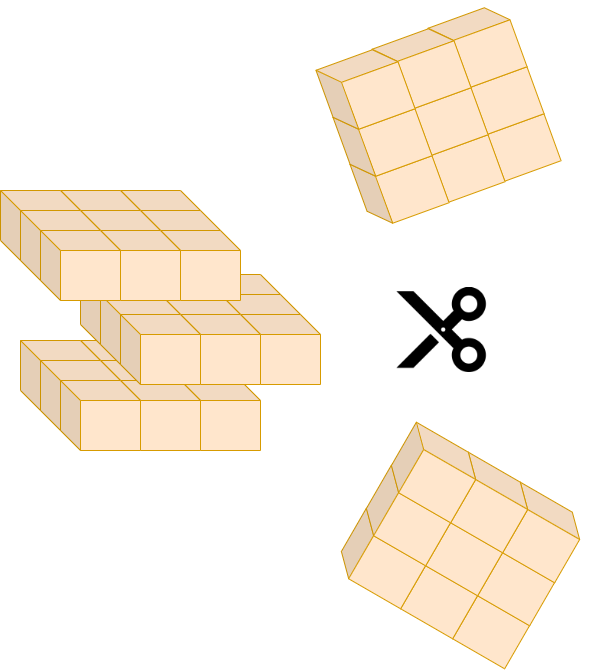

The diagram above was exported from draw.io. Its source (the exported page's mxGraphModel, read from the mxfile embedded in the PNG):
<mxGraphModel dx="2261" dy="1927" grid="1" gridSize="10" guides="1" tooltips="1" connect="1" arrows="1" fold="1" page="1" pageScale="1" pageWidth="827" pageHeight="1169" math="0" shadow="0">
  <root>
    <mxCell id="0" />
    <mxCell id="1" parent="0" />
    <mxCell id="Ih5yMm1v6UonKKfUm-aA-1" value="" style="shape=image;html=1;verticalAlign=top;verticalLabelPosition=bottom;labelBackgroundColor=#ffffff;imageAspect=0;aspect=fixed;image=https://cdn1.iconfinder.com/data/icons/material-core/23/content-cut-128.png;direction=west;" vertex="1" parent="1">
      <mxGeometry x="289" y="270" width="98" height="98" as="geometry" />
    </mxCell>
    <mxCell id="Ih5yMm1v6UonKKfUm-aA-2" value="" style="shape=cube;whiteSpace=wrap;html=1;boundedLbl=1;backgroundOutline=1;darkOpacity=0.05;darkOpacity2=0.1;fillColor=#ffe6cc;strokeColor=#d79b00;" vertex="1" parent="1">
      <mxGeometry x="40" y="330" width="80" height="70" as="geometry" />
    </mxCell>
    <mxCell id="Ih5yMm1v6UonKKfUm-aA-3" value="" style="shape=cube;whiteSpace=wrap;html=1;boundedLbl=1;backgroundOutline=1;darkOpacity=0.05;darkOpacity2=0.1;fillColor=#ffe6cc;strokeColor=#d79b00;" vertex="1" parent="1">
      <mxGeometry x="100" y="264" width="80" height="70" as="geometry" />
    </mxCell>
    <mxCell id="Ih5yMm1v6UonKKfUm-aA-5" value="" style="shape=cube;whiteSpace=wrap;html=1;boundedLbl=1;backgroundOutline=1;darkOpacity=0.05;darkOpacity2=0.1;fillColor=#ffe6cc;strokeColor=#d79b00;" vertex="1" parent="1">
      <mxGeometry x="60" y="350" width="80" height="70" as="geometry" />
    </mxCell>
    <mxCell id="Ih5yMm1v6UonKKfUm-aA-6" value="" style="shape=cube;whiteSpace=wrap;html=1;boundedLbl=1;backgroundOutline=1;darkOpacity=0.05;darkOpacity2=0.1;fillColor=#ffe6cc;strokeColor=#d79b00;" vertex="1" parent="1">
      <mxGeometry x="120" y="284" width="80" height="70" as="geometry" />
    </mxCell>
    <mxCell id="Ih5yMm1v6UonKKfUm-aA-8" value="" style="shape=cube;whiteSpace=wrap;html=1;boundedLbl=1;backgroundOutline=1;darkOpacity=0.05;darkOpacity2=0.1;fillColor=#ffe6cc;strokeColor=#d79b00;" vertex="1" parent="1">
      <mxGeometry x="80" y="370" width="80" height="70" as="geometry" />
    </mxCell>
    <mxCell id="Ih5yMm1v6UonKKfUm-aA-9" value="" style="shape=cube;whiteSpace=wrap;html=1;boundedLbl=1;backgroundOutline=1;darkOpacity=0.05;darkOpacity2=0.1;fillColor=#ffe6cc;strokeColor=#d79b00;" vertex="1" parent="1">
      <mxGeometry x="140" y="304" width="80" height="70" as="geometry" />
    </mxCell>
    <mxCell id="Ih5yMm1v6UonKKfUm-aA-26" value="" style="shape=cube;whiteSpace=wrap;html=1;boundedLbl=1;backgroundOutline=1;darkOpacity=0.05;darkOpacity2=0.1;fillColor=#ffe6cc;strokeColor=#d79b00;" vertex="1" parent="1">
      <mxGeometry x="-20" y="330" width="80" height="70" as="geometry" />
    </mxCell>
    <mxCell id="Ih5yMm1v6UonKKfUm-aA-27" value="" style="shape=cube;whiteSpace=wrap;html=1;boundedLbl=1;backgroundOutline=1;darkOpacity=0.05;darkOpacity2=0.1;fillColor=#ffe6cc;strokeColor=#d79b00;" vertex="1" parent="1">
      <mxGeometry x="40" y="264" width="80" height="70" as="geometry" />
    </mxCell>
    <mxCell id="Ih5yMm1v6UonKKfUm-aA-29" value="" style="shape=cube;whiteSpace=wrap;html=1;boundedLbl=1;backgroundOutline=1;darkOpacity=0.05;darkOpacity2=0.1;fillColor=#ffe6cc;strokeColor=#d79b00;" vertex="1" parent="1">
      <mxGeometry y="350" width="80" height="70" as="geometry" />
    </mxCell>
    <mxCell id="Ih5yMm1v6UonKKfUm-aA-30" value="" style="shape=cube;whiteSpace=wrap;html=1;boundedLbl=1;backgroundOutline=1;darkOpacity=0.05;darkOpacity2=0.1;fillColor=#ffe6cc;strokeColor=#d79b00;" vertex="1" parent="1">
      <mxGeometry x="60" y="284" width="80" height="70" as="geometry" />
    </mxCell>
    <mxCell id="Ih5yMm1v6UonKKfUm-aA-32" value="" style="shape=cube;whiteSpace=wrap;html=1;boundedLbl=1;backgroundOutline=1;darkOpacity=0.05;darkOpacity2=0.1;fillColor=#ffe6cc;strokeColor=#d79b00;" vertex="1" parent="1">
      <mxGeometry x="20" y="370" width="80" height="70" as="geometry" />
    </mxCell>
    <mxCell id="Ih5yMm1v6UonKKfUm-aA-33" value="" style="shape=cube;whiteSpace=wrap;html=1;boundedLbl=1;backgroundOutline=1;darkOpacity=0.05;darkOpacity2=0.1;fillColor=#ffe6cc;strokeColor=#d79b00;" vertex="1" parent="1">
      <mxGeometry x="80" y="304" width="80" height="70" as="geometry" />
    </mxCell>
    <mxCell id="Ih5yMm1v6UonKKfUm-aA-38" value="" style="shape=cube;whiteSpace=wrap;html=1;boundedLbl=1;backgroundOutline=1;darkOpacity=0.05;darkOpacity2=0.1;fillColor=#ffe6cc;strokeColor=#d79b00;" vertex="1" parent="1">
      <mxGeometry x="-80" y="330" width="80" height="70" as="geometry" />
    </mxCell>
    <mxCell id="Ih5yMm1v6UonKKfUm-aA-39" value="" style="shape=cube;whiteSpace=wrap;html=1;boundedLbl=1;backgroundOutline=1;darkOpacity=0.05;darkOpacity2=0.1;fillColor=#ffe6cc;strokeColor=#d79b00;" vertex="1" parent="1">
      <mxGeometry x="-20" y="264" width="80" height="70" as="geometry" />
    </mxCell>
    <mxCell id="Ih5yMm1v6UonKKfUm-aA-41" value="" style="shape=cube;whiteSpace=wrap;html=1;boundedLbl=1;backgroundOutline=1;darkOpacity=0.05;darkOpacity2=0.1;fillColor=#ffe6cc;strokeColor=#d79b00;" vertex="1" parent="1">
      <mxGeometry x="-60" y="350" width="80" height="70" as="geometry" />
    </mxCell>
    <mxCell id="Ih5yMm1v6UonKKfUm-aA-42" value="" style="shape=cube;whiteSpace=wrap;html=1;boundedLbl=1;backgroundOutline=1;darkOpacity=0.05;darkOpacity2=0.1;fillColor=#ffe6cc;strokeColor=#d79b00;" vertex="1" parent="1">
      <mxGeometry y="284" width="80" height="70" as="geometry" />
    </mxCell>
    <mxCell id="Ih5yMm1v6UonKKfUm-aA-44" value="" style="shape=cube;whiteSpace=wrap;html=1;boundedLbl=1;backgroundOutline=1;darkOpacity=0.05;darkOpacity2=0.1;fillColor=#ffe6cc;strokeColor=#d79b00;" vertex="1" parent="1">
      <mxGeometry x="-40" y="370" width="80" height="70" as="geometry" />
    </mxCell>
    <mxCell id="Ih5yMm1v6UonKKfUm-aA-45" value="" style="shape=cube;whiteSpace=wrap;html=1;boundedLbl=1;backgroundOutline=1;darkOpacity=0.05;darkOpacity2=0.1;fillColor=#ffe6cc;strokeColor=#d79b00;" vertex="1" parent="1">
      <mxGeometry x="20" y="304" width="80" height="70" as="geometry" />
    </mxCell>
    <mxCell id="Ih5yMm1v6UonKKfUm-aA-59" value="" style="group;rotation=-20;" vertex="1" connectable="0" parent="1">
      <mxGeometry x="238" y="20" width="200" height="170" as="geometry" />
    </mxCell>
    <mxCell id="Ih5yMm1v6UonKKfUm-aA-50" value="" style="shape=cube;whiteSpace=wrap;html=1;boundedLbl=1;backgroundOutline=1;darkOpacity=0.05;darkOpacity2=0.1;fillColor=#ffe6cc;strokeColor=#d79b00;rotation=-20;" vertex="1" parent="Ih5yMm1v6UonKKfUm-aA-59">
      <mxGeometry x="133" y="76" width="80" height="70" as="geometry" />
    </mxCell>
    <mxCell id="Ih5yMm1v6UonKKfUm-aA-51" value="" style="shape=cube;whiteSpace=wrap;html=1;boundedLbl=1;backgroundOutline=1;darkOpacity=0.05;darkOpacity2=0.1;fillColor=#ffe6cc;strokeColor=#d79b00;rotation=-20;" vertex="1" parent="Ih5yMm1v6UonKKfUm-aA-59">
      <mxGeometry x="116" y="29" width="80" height="70" as="geometry" />
    </mxCell>
    <mxCell id="Ih5yMm1v6UonKKfUm-aA-52" value="" style="shape=cube;whiteSpace=wrap;html=1;boundedLbl=1;backgroundOutline=1;darkOpacity=0.05;darkOpacity2=0.1;fillColor=#ffe6cc;strokeColor=#d79b00;rotation=-20;" vertex="1" parent="Ih5yMm1v6UonKKfUm-aA-59">
      <mxGeometry x="99" y="-18" width="80" height="70" as="geometry" />
    </mxCell>
    <mxCell id="Ih5yMm1v6UonKKfUm-aA-53" value="" style="shape=cube;whiteSpace=wrap;html=1;boundedLbl=1;backgroundOutline=1;darkOpacity=0.05;darkOpacity2=0.1;fillColor=#ffe6cc;strokeColor=#d79b00;rotation=-20;" vertex="1" parent="Ih5yMm1v6UonKKfUm-aA-59">
      <mxGeometry x="77" y="97" width="80" height="70" as="geometry" />
    </mxCell>
    <mxCell id="Ih5yMm1v6UonKKfUm-aA-54" value="" style="shape=cube;whiteSpace=wrap;html=1;boundedLbl=1;backgroundOutline=1;darkOpacity=0.05;darkOpacity2=0.1;fillColor=#ffe6cc;strokeColor=#d79b00;rotation=-20;" vertex="1" parent="Ih5yMm1v6UonKKfUm-aA-59">
      <mxGeometry x="60" y="50" width="80" height="70" as="geometry" />
    </mxCell>
    <mxCell id="Ih5yMm1v6UonKKfUm-aA-55" value="" style="shape=cube;whiteSpace=wrap;html=1;boundedLbl=1;backgroundOutline=1;darkOpacity=0.05;darkOpacity2=0.1;fillColor=#ffe6cc;strokeColor=#d79b00;rotation=-20;" vertex="1" parent="Ih5yMm1v6UonKKfUm-aA-59">
      <mxGeometry x="43" y="3" width="80" height="70" as="geometry" />
    </mxCell>
    <mxCell id="Ih5yMm1v6UonKKfUm-aA-56" value="" style="shape=cube;whiteSpace=wrap;html=1;boundedLbl=1;backgroundOutline=1;darkOpacity=0.05;darkOpacity2=0.1;fillColor=#ffe6cc;strokeColor=#d79b00;rotation=-20;" vertex="1" parent="Ih5yMm1v6UonKKfUm-aA-59">
      <mxGeometry x="21" y="118" width="80" height="70" as="geometry" />
    </mxCell>
    <mxCell id="Ih5yMm1v6UonKKfUm-aA-57" value="" style="shape=cube;whiteSpace=wrap;html=1;boundedLbl=1;backgroundOutline=1;darkOpacity=0.05;darkOpacity2=0.1;fillColor=#ffe6cc;strokeColor=#d79b00;rotation=-20;" vertex="1" parent="Ih5yMm1v6UonKKfUm-aA-59">
      <mxGeometry x="4" y="71" width="80" height="70" as="geometry" />
    </mxCell>
    <mxCell id="Ih5yMm1v6UonKKfUm-aA-58" value="" style="shape=cube;whiteSpace=wrap;html=1;boundedLbl=1;backgroundOutline=1;darkOpacity=0.05;darkOpacity2=0.1;fillColor=#ffe6cc;strokeColor=#d79b00;rotation=-20;" vertex="1" parent="Ih5yMm1v6UonKKfUm-aA-59">
      <mxGeometry x="-13" y="24" width="80" height="70" as="geometry" />
    </mxCell>
    <mxCell id="Ih5yMm1v6UonKKfUm-aA-60" value="" style="group;rotation=30;" vertex="1" connectable="0" parent="1">
      <mxGeometry x="260" y="450" width="200" height="170" as="geometry" />
    </mxCell>
    <mxCell id="Ih5yMm1v6UonKKfUm-aA-11" value="" style="shape=cube;whiteSpace=wrap;html=1;boundedLbl=1;backgroundOutline=1;darkOpacity=0.05;darkOpacity2=0.1;fillColor=#ffe6cc;strokeColor=#d79b00;rotation=30;" vertex="1" parent="Ih5yMm1v6UonKKfUm-aA-60">
      <mxGeometry x="87" y="123" width="80" height="70" as="geometry" />
    </mxCell>
    <mxCell id="Ih5yMm1v6UonKKfUm-aA-12" value="" style="shape=cube;whiteSpace=wrap;html=1;boundedLbl=1;backgroundOutline=1;darkOpacity=0.05;darkOpacity2=0.1;fillColor=#ffe6cc;strokeColor=#d79b00;rotation=30;" vertex="1" parent="Ih5yMm1v6UonKKfUm-aA-60">
      <mxGeometry x="112" y="80" width="80" height="70" as="geometry" />
    </mxCell>
    <mxCell id="Ih5yMm1v6UonKKfUm-aA-13" value="" style="shape=cube;whiteSpace=wrap;html=1;boundedLbl=1;backgroundOutline=1;darkOpacity=0.05;darkOpacity2=0.1;fillColor=#ffe6cc;strokeColor=#d79b00;rotation=30;" vertex="1" parent="Ih5yMm1v6UonKKfUm-aA-60">
      <mxGeometry x="137" y="37" width="80" height="70" as="geometry" />
    </mxCell>
    <mxCell id="Ih5yMm1v6UonKKfUm-aA-35" value="" style="shape=cube;whiteSpace=wrap;html=1;boundedLbl=1;backgroundOutline=1;darkOpacity=0.05;darkOpacity2=0.1;fillColor=#ffe6cc;strokeColor=#d79b00;rotation=30;" vertex="1" parent="Ih5yMm1v6UonKKfUm-aA-60">
      <mxGeometry x="35" y="93" width="80" height="70" as="geometry" />
    </mxCell>
    <mxCell id="Ih5yMm1v6UonKKfUm-aA-36" value="" style="shape=cube;whiteSpace=wrap;html=1;boundedLbl=1;backgroundOutline=1;darkOpacity=0.05;darkOpacity2=0.1;fillColor=#ffe6cc;strokeColor=#d79b00;rotation=30;" vertex="1" parent="Ih5yMm1v6UonKKfUm-aA-60">
      <mxGeometry x="60" y="50" width="80" height="70" as="geometry" />
    </mxCell>
    <mxCell id="Ih5yMm1v6UonKKfUm-aA-37" value="" style="shape=cube;whiteSpace=wrap;html=1;boundedLbl=1;backgroundOutline=1;darkOpacity=0.05;darkOpacity2=0.1;fillColor=#ffe6cc;strokeColor=#d79b00;rotation=30;" vertex="1" parent="Ih5yMm1v6UonKKfUm-aA-60">
      <mxGeometry x="85" y="7" width="80" height="70" as="geometry" />
    </mxCell>
    <mxCell id="Ih5yMm1v6UonKKfUm-aA-47" value="" style="shape=cube;whiteSpace=wrap;html=1;boundedLbl=1;backgroundOutline=1;darkOpacity=0.05;darkOpacity2=0.1;fillColor=#ffe6cc;strokeColor=#d79b00;rotation=30;" vertex="1" parent="Ih5yMm1v6UonKKfUm-aA-60">
      <mxGeometry x="-17" y="63" width="80" height="70" as="geometry" />
    </mxCell>
    <mxCell id="Ih5yMm1v6UonKKfUm-aA-48" value="" style="shape=cube;whiteSpace=wrap;html=1;boundedLbl=1;backgroundOutline=1;darkOpacity=0.05;darkOpacity2=0.1;fillColor=#ffe6cc;strokeColor=#d79b00;rotation=30;" vertex="1" parent="Ih5yMm1v6UonKKfUm-aA-60">
      <mxGeometry x="8" y="20" width="80" height="70" as="geometry" />
    </mxCell>
    <mxCell id="Ih5yMm1v6UonKKfUm-aA-49" value="" style="shape=cube;whiteSpace=wrap;html=1;boundedLbl=1;backgroundOutline=1;darkOpacity=0.05;darkOpacity2=0.1;fillColor=#ffe6cc;strokeColor=#d79b00;rotation=30;" vertex="1" parent="Ih5yMm1v6UonKKfUm-aA-60">
      <mxGeometry x="33" y="-23" width="80" height="70" as="geometry" />
    </mxCell>
    <mxCell id="Ih5yMm1v6UonKKfUm-aA-61" value="" style="group" vertex="1" connectable="0" parent="1">
      <mxGeometry x="-100" y="180" width="240" height="110" as="geometry" />
    </mxCell>
    <mxCell id="Ih5yMm1v6UonKKfUm-aA-4" value="" style="shape=cube;whiteSpace=wrap;html=1;boundedLbl=1;backgroundOutline=1;darkOpacity=0.05;darkOpacity2=0.1;fillColor=#ffe6cc;strokeColor=#d79b00;" vertex="1" parent="Ih5yMm1v6UonKKfUm-aA-61">
      <mxGeometry x="120" width="80" height="70" as="geometry" />
    </mxCell>
    <mxCell id="Ih5yMm1v6UonKKfUm-aA-7" value="" style="shape=cube;whiteSpace=wrap;html=1;boundedLbl=1;backgroundOutline=1;darkOpacity=0.05;darkOpacity2=0.1;fillColor=#ffe6cc;strokeColor=#d79b00;" vertex="1" parent="Ih5yMm1v6UonKKfUm-aA-61">
      <mxGeometry x="140" y="20" width="80" height="70" as="geometry" />
    </mxCell>
    <mxCell id="Ih5yMm1v6UonKKfUm-aA-10" value="" style="shape=cube;whiteSpace=wrap;html=1;boundedLbl=1;backgroundOutline=1;darkOpacity=0.05;darkOpacity2=0.1;fillColor=#ffe6cc;strokeColor=#d79b00;" vertex="1" parent="Ih5yMm1v6UonKKfUm-aA-61">
      <mxGeometry x="160" y="40" width="80" height="70" as="geometry" />
    </mxCell>
    <mxCell id="Ih5yMm1v6UonKKfUm-aA-28" value="" style="shape=cube;whiteSpace=wrap;html=1;boundedLbl=1;backgroundOutline=1;darkOpacity=0.05;darkOpacity2=0.1;fillColor=#ffe6cc;strokeColor=#d79b00;" vertex="1" parent="Ih5yMm1v6UonKKfUm-aA-61">
      <mxGeometry x="60" width="80" height="70" as="geometry" />
    </mxCell>
    <mxCell id="Ih5yMm1v6UonKKfUm-aA-31" value="" style="shape=cube;whiteSpace=wrap;html=1;boundedLbl=1;backgroundOutline=1;darkOpacity=0.05;darkOpacity2=0.1;fillColor=#ffe6cc;strokeColor=#d79b00;" vertex="1" parent="Ih5yMm1v6UonKKfUm-aA-61">
      <mxGeometry x="80" y="20" width="80" height="70" as="geometry" />
    </mxCell>
    <mxCell id="Ih5yMm1v6UonKKfUm-aA-34" value="" style="shape=cube;whiteSpace=wrap;html=1;boundedLbl=1;backgroundOutline=1;darkOpacity=0.05;darkOpacity2=0.1;fillColor=#ffe6cc;strokeColor=#d79b00;" vertex="1" parent="Ih5yMm1v6UonKKfUm-aA-61">
      <mxGeometry x="100" y="40" width="80" height="70" as="geometry" />
    </mxCell>
    <mxCell id="Ih5yMm1v6UonKKfUm-aA-40" value="" style="shape=cube;whiteSpace=wrap;html=1;boundedLbl=1;backgroundOutline=1;darkOpacity=0.05;darkOpacity2=0.1;fillColor=#ffe6cc;strokeColor=#d79b00;" vertex="1" parent="Ih5yMm1v6UonKKfUm-aA-61">
      <mxGeometry width="80" height="70" as="geometry" />
    </mxCell>
    <mxCell id="Ih5yMm1v6UonKKfUm-aA-43" value="" style="shape=cube;whiteSpace=wrap;html=1;boundedLbl=1;backgroundOutline=1;darkOpacity=0.05;darkOpacity2=0.1;fillColor=#ffe6cc;strokeColor=#d79b00;" vertex="1" parent="Ih5yMm1v6UonKKfUm-aA-61">
      <mxGeometry x="20" y="20" width="80" height="70" as="geometry" />
    </mxCell>
    <mxCell id="Ih5yMm1v6UonKKfUm-aA-46" value="" style="shape=cube;whiteSpace=wrap;html=1;boundedLbl=1;backgroundOutline=1;darkOpacity=0.05;darkOpacity2=0.1;fillColor=#ffe6cc;strokeColor=#d79b00;" vertex="1" parent="Ih5yMm1v6UonKKfUm-aA-61">
      <mxGeometry x="40" y="40" width="80" height="70" as="geometry" />
    </mxCell>
  </root>
</mxGraphModel>